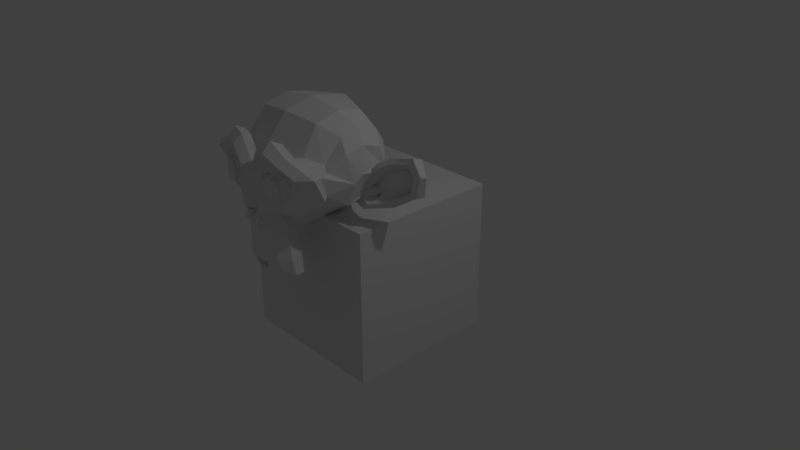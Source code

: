 # Source: MonkeySquare_GitTest_Sherri.blend  (saved by Blender 2.78.0; exported with 4.5.12 LTS)
import bpy
from mathutils import Matrix  # noqa: F401  (used for matrix-valued properties, if any)

bpy.ops.wm.read_factory_settings(use_empty=True)
scene = bpy.context.scene
scene.name = 'Scene'

# ---- collections
col_collection_1 = bpy.data.collections.new('Collection 1'); scene.collection.children.link(col_collection_1)

# ---- materials (node trees are filled in below, after node groups)
mat_material = bpy.data.materials.new('Material')
mat_material.alpha_threshold = 0.0
mat_material.use_transparent_shadow = False
mat_material.roughness = 0.5
mat_material.line_color = (0.0, 0.0, 0.0, 1.0)

# ---- material node trees

# ---- world
world_world = bpy.data.worlds.new('World'); scene.world = world_world
world_world.color = (0.05088, 0.05088, 0.05088)
world_world.use_sun_shadow = False
world_world.sun_shadow_jitter_overblur = 0.0
world_world.cycles.sampling_method = 'MANUAL'

# ---- cameras
cam_camera = bpy.data.cameras.new('Camera')
cam_camera.clip_end = 100.0
cam_camera.lens = 35.0
cam_camera.sensor_width = 32.0
cam_camera.sensor_height = 18.0
cam_camera.ortho_scale = 7.314
cam_camera.dof.focus_distance = 0.0
cam_camera.dof.aperture_fstop = 128.0

# ---- lights
light_lamp = bpy.data.lights.new('Lamp', 'POINT')
light_lamp.transmission_factor = 0.0
light_lamp.cutoff_distance = 30.0
light_lamp.energy = 100.0
light_lamp.shadow_buffer_clip_start = 1.001
light_lamp.shadow_soft_size = 0.1
light_lamp.shadow_maximum_resolution = 0.006
light_lamp.use_absolute_resolution = True

# ---- meshes
me_suzanne = bpy.data.meshes.new('Suzanne')
me_suzanne.from_pydata([(0.4375, -0.7656, 0.1641), (-0.4375, -0.7656, 0.1641), (0.5, -0.6875, 0.09375), (-0.5, -0.6875, 0.09375), (0.5469, -0.5781, 0.05469), (-0.5469, -0.5781, 0.05469), (0.3516, -0.6172, -0.02344), (-0.3516, -0.6172, -0.02344), (0.3516, -0.7188, 0.03125), (-0.3516, -0.7188, 0.03125), (0.3516, -0.7812, 0.1328), (-0.3516, -0.7812, 0.1328), (0.2734, -0.7969, 0.1641), (-0.2734, -0.7969, 0.1641), (0.2031, -0.7422, 0.09375), (-0.2031, -0.7422, 0.09375), (0.1562, -0.6484, 0.05469), (-0.1562, -0.6484, 0.05469), (0.07812, -0.6562, 0.2422), (-0.07812, -0.6562, 0.2422), (0.1406, -0.7422, 0.2422), (-0.1406, -0.7422, 0.2422), (0.2422, -0.7969, 0.2422), (-0.2422, -0.7969, 0.2422), (0.2734, -0.7969, 0.3281), (-0.2734, -0.7969, 0.3281), (0.2031, -0.7422, 0.3906), (-0.2031, -0.7422, 0.3906), (0.1562, -0.6484, 0.4375), (-0.1562, -0.6484, 0.4375), (0.3516, -0.6172, 0.5156), (-0.3516, -0.6172, 0.5156), (0.3516, -0.7188, 0.4531), (-0.3516, -0.7188, 0.4531), (0.3516, -0.7812, 0.3594), (-0.3516, -0.7812, 0.3594), (0.4375, -0.7656, 0.3281), (-0.4375, -0.7656, 0.3281), (0.5, -0.6875, 0.3906), (-0.5, -0.6875, 0.3906), (0.5469, -0.5781, 0.4375), (-0.5469, -0.5781, 0.4375), (0.625, -0.5625, 0.2422), (-0.625, -0.5625, 0.2422), (0.5625, -0.6719, 0.2422), (-0.5625, -0.6719, 0.2422), (0.4688, -0.7578, 0.2422), (-0.4688, -0.7578, 0.2422), (0.4766, -0.7734, 0.2422), (-0.4766, -0.7734, 0.2422), (0.4453, -0.7812, 0.3359), (-0.4453, -0.7812, 0.3359), (0.3516, -0.8047, 0.375), (-0.3516, -0.8047, 0.375), (0.2656, -0.8203, 0.3359), (-0.2656, -0.8203, 0.3359), (0.2266, -0.8203, 0.2422), (-0.2266, -0.8203, 0.2422), (0.2656, -0.8203, 0.1562), (-0.2656, -0.8203, 0.1562), (0.3516, -0.8281, 0.2422), (-0.3516, -0.8281, 0.2422), (0.3516, -0.8047, 0.1172), (-0.3516, -0.8047, 0.1172), (0.4453, -0.7812, 0.1562), (-0.4453, -0.7812, 0.1562), (0.0, -0.7422, 0.4297), (0.0, -0.8203, 0.3516), (0.0, -0.7344, -0.6797), (0.0, -0.7812, -0.3203), (0.0, -0.7969, -0.1875), (0.0, -0.7188, -0.7734), (0.0, -0.6016, 0.4062), (0.0, -0.5703, 0.5703), (0.0, 0.5469, 0.8984), (0.0, 0.8516, 0.5625), (0.0, 0.8281, 0.07031), (0.0, 0.3516, -0.3828), (0.2031, -0.5625, -0.1875), (-0.2031, -0.5625, -0.1875), (0.3125, -0.5703, -0.4375), (-0.3125, -0.5703, -0.4375), (0.3516, -0.5703, -0.6953), (-0.3516, -0.5703, -0.6953), (0.3672, -0.5312, -0.8906), (-0.3672, -0.5312, -0.8906), (0.3281, -0.5234, -0.9453), (-0.3281, -0.5234, -0.9453), (0.1797, -0.5547, -0.9688), (-0.1797, -0.5547, -0.9688), (0.0, -0.5781, -0.9844), (0.4375, -0.5312, -0.1406), (-0.4375, -0.5312, -0.1406), (0.6328, -0.5391, -0.03906), (-0.6328, -0.5391, -0.03906), (0.8281, -0.4453, 0.1484), (-0.8281, -0.4453, 0.1484), (0.8594, -0.5938, 0.4297), (-0.8594, -0.5938, 0.4297), (0.7109, -0.625, 0.4844), (-0.7109, -0.625, 0.4844), (0.4922, -0.6875, 0.6016), (-0.4922, -0.6875, 0.6016), (0.3203, -0.7344, 0.7578), (-0.3203, -0.7344, 0.7578), (0.1562, -0.7578, 0.7188), (-0.1562, -0.7578, 0.7188), (0.0625, -0.75, 0.4922), (-0.0625, -0.75, 0.4922), (0.1641, -0.7734, 0.4141), (-0.1641, -0.7734, 0.4141), (0.125, -0.7656, 0.3047), (-0.125, -0.7656, 0.3047), (0.2031, -0.7422, 0.09375), (-0.2031, -0.7422, 0.09375), (0.375, -0.7031, 0.01562), (-0.375, -0.7031, 0.01562), (0.4922, -0.6719, 0.0625), (-0.4922, -0.6719, 0.0625), (0.625, -0.6484, 0.1875), (-0.625, -0.6484, 0.1875), (0.6406, -0.6484, 0.2969), (-0.6406, -0.6484, 0.2969), (0.6016, -0.6641, 0.375), (-0.6016, -0.6641, 0.375), (0.4297, -0.7188, 0.4375), (-0.4297, -0.7188, 0.4375), (0.25, -0.7578, 0.4688), (-0.25, -0.7578, 0.4688), (0.0, -0.7344, -0.7656), (0.1094, -0.7344, -0.7188), (-0.1094, -0.7344, -0.7188), (0.1172, -0.7109, -0.8359), (-0.1172, -0.7109, -0.8359), (0.0625, -0.6953, -0.8828), (-0.0625, -0.6953, -0.8828), (0.0, -0.6875, -0.8906), (0.0, -0.75, -0.1953), (0.0, -0.7422, -0.1406), (0.1016, -0.7422, -0.1484), (-0.1016, -0.7422, -0.1484), (0.125, -0.75, -0.2266), (-0.125, -0.75, -0.2266), (0.08594, -0.7422, -0.2891), (-0.08594, -0.7422, -0.2891), (0.3984, -0.6719, -0.04688), (-0.3984, -0.6719, -0.04688), (0.6172, -0.625, 0.05469), (-0.6172, -0.625, 0.05469), (0.7266, -0.6016, 0.2031), (-0.7266, -0.6016, 0.2031), (0.7422, -0.6562, 0.375), (-0.7422, -0.6562, 0.375), (0.6875, -0.7266, 0.4141), (-0.6875, -0.7266, 0.4141), (0.4375, -0.7969, 0.5469), (-0.4375, -0.7969, 0.5469), (0.3125, -0.8359, 0.6406), (-0.3125, -0.8359, 0.6406), (0.2031, -0.8516, 0.6172), (-0.2031, -0.8516, 0.6172), (0.1016, -0.8438, 0.4297), (-0.1016, -0.8438, 0.4297), (0.125, -0.8125, -0.1016), (-0.125, -0.8125, -0.1016), (0.2109, -0.7109, -0.4453), (-0.2109, -0.7109, -0.4453), (0.25, -0.6875, -0.7031), (-0.25, -0.6875, -0.7031), (0.2656, -0.6641, -0.8203), (-0.2656, -0.6641, -0.8203), (0.2344, -0.6328, -0.9141), (-0.2344, -0.6328, -0.9141), (0.1641, -0.6328, -0.9297), (-0.1641, -0.6328, -0.9297), (0.0, -0.6406, -0.9453), (0.0, -0.7266, 0.04688), (0.0, -0.7656, 0.2109), (0.3281, -0.7422, 0.4766), (-0.3281, -0.7422, 0.4766), (0.1641, -0.75, 0.1406), (-0.1641, -0.75, 0.1406), (0.1328, -0.7578, 0.2109), (-0.1328, -0.7578, 0.2109), (0.1172, -0.7344, -0.6875), (-0.1172, -0.7344, -0.6875), (0.07812, -0.75, -0.4453), (-0.07812, -0.75, -0.4453), (0.0, -0.75, -0.4453), (0.0, -0.7422, -0.3281), (0.09375, -0.7812, -0.2734), (-0.09375, -0.7812, -0.2734), (0.1328, -0.7969, -0.2266), (-0.1328, -0.7969, -0.2266), (0.1094, -0.7812, -0.1328), (-0.1094, -0.7812, -0.1328), (0.03906, -0.7812, -0.125), (-0.03906, -0.7812, -0.125), (0.0, -0.8281, -0.2031), (0.04688, -0.8125, -0.1484), (-0.04688, -0.8125, -0.1484), (0.09375, -0.8125, -0.1562), (-0.09375, -0.8125, -0.1562), (0.1094, -0.8281, -0.2266), (-0.1094, -0.8281, -0.2266), (0.07812, -0.8047, -0.25), (-0.07812, -0.8047, -0.25), (0.0, -0.8047, -0.2891), (0.2578, -0.5547, -0.3125), (-0.2578, -0.5547, -0.3125), (0.1641, -0.7109, -0.2422), (-0.1641, -0.7109, -0.2422), (0.1797, -0.7109, -0.3125), (-0.1797, -0.7109, -0.3125), (0.2344, -0.5547, -0.25), (-0.2344, -0.5547, -0.25), (0.0, -0.6875, -0.875), (0.04688, -0.6875, -0.8672), (-0.04688, -0.6875, -0.8672), (0.09375, -0.7109, -0.8203), (-0.09375, -0.7109, -0.8203), (0.09375, -0.7266, -0.7422), (-0.09375, -0.7266, -0.7422), (0.0, -0.6562, -0.7812), (0.09375, -0.6641, -0.75), (-0.09375, -0.6641, -0.75), (0.09375, -0.6406, -0.8125), (-0.09375, -0.6406, -0.8125), (0.04688, -0.6328, -0.8516), (-0.04688, -0.6328, -0.8516), (0.0, -0.6328, -0.8594), (0.1719, -0.7812, 0.2188), (-0.1719, -0.7812, 0.2188), (0.1875, -0.7734, 0.1562), (-0.1875, -0.7734, 0.1562), (0.3359, -0.7578, 0.4297), (-0.3359, -0.7578, 0.4297), (0.2734, -0.7734, 0.4219), (-0.2734, -0.7734, 0.4219), (0.4219, -0.7734, 0.3984), (-0.4219, -0.7734, 0.3984), (0.5625, -0.6953, 0.3516), (-0.5625, -0.6953, 0.3516), (0.5859, -0.6875, 0.2891), (-0.5859, -0.6875, 0.2891), (0.5781, -0.6797, 0.1953), (-0.5781, -0.6797, 0.1953), (0.4766, -0.7188, 0.1016), (-0.4766, -0.7188, 0.1016), (0.375, -0.7422, 0.0625), (-0.375, -0.7422, 0.0625), (0.2266, -0.7812, 0.1094), (-0.2266, -0.7812, 0.1094), (0.1797, -0.7812, 0.2969), (-0.1797, -0.7812, 0.2969), (0.2109, -0.7812, 0.375), (-0.2109, -0.7812, 0.375), (0.2344, -0.7578, 0.3594), (-0.2344, -0.7578, 0.3594), (0.1953, -0.7578, 0.2969), (-0.1953, -0.7578, 0.2969), (0.2422, -0.7578, 0.125), (-0.2422, -0.7578, 0.125), (0.375, -0.7266, 0.08594), (-0.375, -0.7266, 0.08594), (0.4609, -0.7031, 0.1172), (-0.4609, -0.7031, 0.1172), (0.5469, -0.6719, 0.2109), (-0.5469, -0.6719, 0.2109), (0.5547, -0.6719, 0.2812), (-0.5547, -0.6719, 0.2812), (0.5312, -0.6797, 0.3359), (-0.5312, -0.6797, 0.3359), (0.4141, -0.75, 0.3906), (-0.4141, -0.75, 0.3906), (0.2812, -0.7656, 0.3984), (-0.2812, -0.7656, 0.3984), (0.3359, -0.75, 0.4062), (-0.3359, -0.75, 0.4062), (0.2031, -0.75, 0.1719), (-0.2031, -0.75, 0.1719), (0.1953, -0.75, 0.2266), (-0.1953, -0.75, 0.2266), (0.1094, -0.6094, 0.4609), (-0.1094, -0.6094, 0.4609), (0.1953, -0.6172, 0.6641), (-0.1953, -0.6172, 0.6641), (0.3359, -0.5938, 0.6875), (-0.3359, -0.5938, 0.6875), (0.4844, -0.5547, 0.5547), (-0.4844, -0.5547, 0.5547), (0.6797, -0.4922, 0.4531), (-0.6797, -0.4922, 0.4531), (0.7969, -0.4609, 0.4062), (-0.7969, -0.4609, 0.4062), (0.7734, -0.375, 0.1641), (-0.7734, -0.375, 0.1641), (0.6016, -0.4141, 0.0), (-0.6016, -0.4141, 0.0), (0.4375, -0.4688, -0.09375), (-0.4375, -0.4688, -0.09375), (0.0, -0.2891, 0.8984), (0.0, 0.07812, 0.9844), (0.0, 0.6719, -0.1953), (0.0, -0.1875, -0.4609), (0.0, -0.4609, -0.9766), (0.0, -0.3438, -0.8047), (0.0, -0.3203, -0.5703), (0.0, -0.2812, -0.4844), (0.8516, -0.05469, 0.2344), (-0.8516, -0.05469, 0.2344), (0.8594, 0.04688, 0.3203), (-0.8594, 0.04688, 0.3203), (0.7734, 0.4375, 0.2656), (-0.7734, 0.4375, 0.2656), (0.4609, 0.7031, 0.4375), (-0.4609, 0.7031, 0.4375), (0.7344, -0.07031, -0.04688), (-0.7344, -0.07031, -0.04688), (0.5938, 0.1641, -0.125), (-0.5938, 0.1641, -0.125), (0.6406, 0.4297, -0.007812), (-0.6406, 0.4297, -0.007812), (0.3359, 0.6641, 0.05469), (-0.3359, 0.6641, 0.05469), (0.2344, -0.4062, -0.3516), (-0.2344, -0.4062, -0.3516), (0.1797, -0.2578, -0.4141), (-0.1797, -0.2578, -0.4141), (0.2891, -0.3828, -0.7109), (-0.2891, -0.3828, -0.7109), (0.25, -0.3906, -0.5), (-0.25, -0.3906, -0.5), (0.3281, -0.3984, -0.9141), (-0.3281, -0.3984, -0.9141), (0.1406, -0.3672, -0.7578), (-0.1406, -0.3672, -0.7578), (0.125, -0.3594, -0.5391), (-0.125, -0.3594, -0.5391), (0.1641, -0.4375, -0.9453), (-0.1641, -0.4375, -0.9453), (0.2188, -0.4297, -0.2812), (-0.2188, -0.4297, -0.2812), (0.2109, -0.4688, -0.2266), (-0.2109, -0.4688, -0.2266), (0.2031, -0.5, -0.1719), (-0.2031, -0.5, -0.1719), (0.2109, -0.1641, -0.3906), (-0.2109, -0.1641, -0.3906), (0.2969, 0.2656, -0.3125), (-0.2969, 0.2656, -0.3125), (0.3438, 0.5391, -0.1484), (-0.3438, 0.5391, -0.1484), (0.4531, 0.3828, 0.8672), (-0.4531, 0.3828, 0.8672), (0.4531, 0.07031, 0.9297), (-0.4531, 0.07031, 0.9297), (0.4531, -0.2344, 0.8516), (-0.4531, -0.2344, 0.8516), (0.4609, -0.4297, 0.5234), (-0.4609, -0.4297, 0.5234), (0.7266, -0.3359, 0.4062), (-0.7266, -0.3359, 0.4062), (0.6328, -0.2812, 0.4531), (-0.6328, -0.2812, 0.4531), (0.6406, -0.05469, 0.7031), (-0.6406, -0.05469, 0.7031), (0.7969, -0.125, 0.5625), (-0.7969, -0.125, 0.5625), (0.7969, 0.1172, 0.6172), (-0.7969, 0.1172, 0.6172), (0.6406, 0.1953, 0.75), (-0.6406, 0.1953, 0.75), (0.6406, 0.4453, 0.6797), (-0.6406, 0.4453, 0.6797), (0.7969, 0.3594, 0.5391), (-0.7969, 0.3594, 0.5391), (0.6172, 0.5859, 0.3281), (-0.6172, 0.5859, 0.3281), (0.4844, 0.5469, 0.02344), (-0.4844, 0.5469, 0.02344), (0.8203, 0.2031, 0.3281), (-0.8203, 0.2031, 0.3281), (0.4062, -0.1484, -0.1719), (-0.4062, -0.1484, -0.1719), (0.4297, 0.2109, -0.1953), (-0.4297, 0.2109, -0.1953), (0.8906, 0.2344, 0.4062), (-0.8906, 0.2344, 0.4062), (0.7734, 0.125, -0.1406), (-0.7734, 0.125, -0.1406), (1.039, 0.3281, -0.1016), (-1.039, 0.3281, -0.1016), (1.281, 0.4297, 0.05469), (-1.281, 0.4297, 0.05469), (1.352, 0.4219, 0.3203), (-1.352, 0.4219, 0.3203), (1.234, 0.4219, 0.5078), (-1.234, 0.4219, 0.5078), (1.023, 0.3125, 0.4766), (-1.023, 0.3125, 0.4766), (1.016, 0.2891, 0.4141), (-1.016, 0.2891, 0.4141), (1.188, 0.3906, 0.4375), (-1.188, 0.3906, 0.4375), (1.266, 0.4062, 0.2891), (-1.266, 0.4062, 0.2891), (1.211, 0.4062, 0.07812), (-1.211, 0.4062, 0.07812), (1.031, 0.3047, -0.03906), (-1.031, 0.3047, -0.03906), (0.8281, 0.1328, -0.07031), (-0.8281, 0.1328, -0.07031), (0.9219, 0.2188, 0.3594), (-0.9219, 0.2188, 0.3594), (0.9453, 0.2891, 0.3047), (-0.9453, 0.2891, 0.3047), (0.8828, 0.2109, -0.02344), (-0.8828, 0.2109, -0.02344), (1.039, 0.3672, 0.0), (-1.039, 0.3672, 0.0), (1.188, 0.4453, 0.09375), (-1.188, 0.4453, 0.09375), (1.234, 0.4453, 0.25), (-1.234, 0.4453, 0.25), (1.172, 0.4375, 0.3594), (-1.172, 0.4375, 0.3594), (1.023, 0.3594, 0.3438), (-1.023, 0.3594, 0.3438), (0.8438, 0.2109, 0.2891), (-0.8438, 0.2109, 0.2891), (0.8359, 0.2734, 0.1719), (-0.8359, 0.2734, 0.1719), (0.7578, 0.2734, 0.09375), (-0.7578, 0.2734, 0.09375), (0.8203, 0.2734, 0.08594), (-0.8203, 0.2734, 0.08594), (0.8438, 0.2734, 0.01562), (-0.8438, 0.2734, 0.01562), (0.8125, 0.2734, -0.01562), (-0.8125, 0.2734, -0.01562), (0.7266, 0.07031, 0.0), (-0.7266, 0.07031, 0.0), (0.7188, 0.1719, -0.02344), (-0.7188, 0.1719, -0.02344), (0.7188, 0.1875, 0.03906), (-0.7188, 0.1875, 0.03906), (0.7969, 0.2109, 0.2031), (-0.7969, 0.2109, 0.2031), (0.8906, 0.2656, 0.2422), (-0.8906, 0.2656, 0.2422), (0.8906, 0.3203, 0.2344), (-0.8906, 0.3203, 0.2344), (0.8125, 0.3203, -0.01562), (-0.8125, 0.3203, -0.01562), (0.8516, 0.3203, 0.01562), (-0.8516, 0.3203, 0.01562), (0.8281, 0.3203, 0.07812), (-0.8281, 0.3203, 0.07812), (0.7656, 0.3203, 0.09375), (-0.7656, 0.3203, 0.09375), (0.8438, 0.3203, 0.1719), (-0.8438, 0.3203, 0.1719), (1.039, 0.4141, 0.3281), (-1.039, 0.4141, 0.3281), (1.188, 0.4844, 0.3438), (-1.188, 0.4844, 0.3438), (1.258, 0.4922, 0.2422), (-1.258, 0.4922, 0.2422), (1.211, 0.4844, 0.08594), (-1.211, 0.4844, 0.08594), (1.047, 0.4219, 0.0), (-1.047, 0.4219, 0.0), (0.8828, 0.2656, -0.01562), (-0.8828, 0.2656, -0.01562), (0.9531, 0.3438, 0.2891), (-0.9531, 0.3438, 0.2891), (0.8906, 0.3281, 0.1094), (-0.8906, 0.3281, 0.1094), (0.9375, 0.3359, 0.0625), (-0.9375, 0.3359, 0.0625), (1.0, 0.3672, 0.125), (-1.0, 0.3672, 0.125), (0.9609, 0.3516, 0.1719), (-0.9609, 0.3516, 0.1719), (1.016, 0.375, 0.2344), (-1.016, 0.375, 0.2344), (1.055, 0.3828, 0.1875), (-1.055, 0.3828, 0.1875), (1.109, 0.3906, 0.2109), (-1.109, 0.3906, 0.2109), (1.086, 0.3906, 0.2734), (-1.086, 0.3906, 0.2734), (1.023, 0.4844, 0.4375), (-1.023, 0.4844, 0.4375), (1.25, 0.5469, 0.4688), (-1.25, 0.5469, 0.4688), (1.367, 0.5, 0.2969), (-1.367, 0.5, 0.2969), (1.312, 0.5312, 0.05469), (-1.312, 0.5312, 0.05469), (1.039, 0.4922, -0.08594), (-1.039, 0.4922, -0.08594), (0.7891, 0.3281, -0.125), (-0.7891, 0.3281, -0.125), (0.8594, 0.3828, 0.3828), (-0.8594, 0.3828, 0.3828)], [], [(46, 0, 2, 44), (3, 1, 47, 45), (44, 2, 4, 42), (5, 3, 45, 43), (2, 8, 6, 4), (7, 9, 3, 5), (0, 10, 8, 2), (9, 11, 1, 3), (10, 12, 14, 8), (15, 13, 11, 9), (8, 14, 16, 6), (17, 15, 9, 7), (14, 20, 18, 16), (19, 21, 15, 17), (12, 22, 20, 14), (21, 23, 13, 15), (22, 24, 26, 20), (27, 25, 23, 21), (20, 26, 28, 18), (29, 27, 21, 19), (26, 32, 30, 28), (31, 33, 27, 29), (24, 34, 32, 26), (33, 35, 25, 27), (34, 36, 38, 32), (39, 37, 35, 33), (32, 38, 40, 30), (41, 39, 33, 31), (38, 44, 42, 40), (43, 45, 39, 41), (36, 46, 44, 38), (45, 47, 37, 39), (46, 36, 50, 48), (51, 37, 47, 49), (36, 34, 52, 50), (53, 35, 37, 51), (34, 24, 54, 52), (55, 25, 35, 53), (24, 22, 56, 54), (57, 23, 25, 55), (22, 12, 58, 56), (59, 13, 23, 57), (12, 10, 62, 58), (63, 11, 13, 59), (10, 0, 64, 62), (65, 1, 11, 63), (0, 46, 48, 64), (49, 47, 1, 65), (60, 64, 48), (49, 65, 61), (62, 64, 60), (61, 65, 63), (60, 58, 62), (63, 59, 61), (60, 56, 58), (59, 57, 61), (60, 54, 56), (57, 55, 61), (60, 52, 54), (55, 53, 61), (60, 50, 52), (53, 51, 61), (60, 48, 50), (51, 49, 61), (88, 173, 175, 90), (175, 174, 89, 90), (86, 171, 173, 88), (174, 172, 87, 89), (84, 169, 171, 86), (172, 170, 85, 87), (82, 167, 169, 84), (170, 168, 83, 85), (80, 165, 167, 82), (168, 166, 81, 83), (78, 91, 145, 163), (146, 92, 79, 164), (91, 93, 147, 145), (148, 94, 92, 146), (93, 95, 149, 147), (150, 96, 94, 148), (95, 97, 151, 149), (152, 98, 96, 150), (97, 99, 153, 151), (154, 100, 98, 152), (99, 101, 155, 153), (156, 102, 100, 154), (101, 103, 157, 155), (158, 104, 102, 156), (103, 105, 159, 157), (160, 106, 104, 158), (105, 107, 161, 159), (162, 108, 106, 160), (107, 66, 67, 161), (67, 66, 108, 162), (109, 127, 159, 161), (160, 128, 110, 162), (127, 178, 157, 159), (158, 179, 128, 160), (125, 155, 157, 178), (158, 156, 126, 179), (123, 153, 155, 125), (156, 154, 124, 126), (121, 151, 153, 123), (154, 152, 122, 124), (119, 149, 151, 121), (152, 150, 120, 122), (117, 147, 149, 119), (150, 148, 118, 120), (115, 145, 147, 117), (148, 146, 116, 118), (113, 163, 145, 115), (146, 164, 114, 116), (113, 180, 176, 163), (176, 181, 114, 164), (109, 161, 67, 111), (67, 162, 110, 112), (111, 67, 177, 182), (177, 67, 112, 183), (176, 180, 182, 177), (183, 181, 176, 177), (134, 136, 175, 173), (175, 136, 135, 174), (132, 134, 173, 171), (174, 135, 133, 172), (130, 132, 171, 169), (172, 133, 131, 170), (165, 186, 184, 167), (185, 187, 166, 168), (130, 169, 167, 184), (168, 170, 131, 185), (143, 189, 188, 186), (188, 189, 144, 187), (184, 186, 188, 68), (188, 187, 185, 68), (129, 130, 184, 68), (185, 131, 129, 68), (141, 192, 190, 143), (191, 193, 142, 144), (139, 194, 192, 141), (193, 195, 140, 142), (138, 196, 194, 139), (195, 197, 138, 140), (137, 70, 196, 138), (197, 70, 137, 138), (189, 143, 190, 69), (191, 144, 189, 69), (69, 190, 205, 207), (206, 191, 69, 207), (70, 198, 199, 196), (200, 198, 70, 197), (196, 199, 201, 194), (202, 200, 197, 195), (194, 201, 203, 192), (204, 202, 195, 193), (192, 203, 205, 190), (206, 204, 193, 191), (198, 203, 201, 199), (202, 204, 198, 200), (198, 207, 205, 203), (206, 207, 198, 204), (138, 139, 163, 176), (164, 140, 138, 176), (139, 141, 210, 163), (211, 142, 140, 164), (141, 143, 212, 210), (213, 144, 142, 211), (143, 186, 165, 212), (166, 187, 144, 213), (80, 208, 212, 165), (213, 209, 81, 166), (208, 214, 210, 212), (211, 215, 209, 213), (78, 163, 210, 214), (211, 164, 79, 215), (130, 129, 71, 221), (71, 129, 131, 222), (132, 130, 221, 219), (222, 131, 133, 220), (134, 132, 219, 217), (220, 133, 135, 218), (136, 134, 217, 216), (218, 135, 136, 216), (216, 217, 228, 230), (229, 218, 216, 230), (217, 219, 226, 228), (227, 220, 218, 229), (219, 221, 224, 226), (225, 222, 220, 227), (221, 71, 223, 224), (223, 71, 222, 225), (223, 230, 228, 224), (229, 230, 223, 225), (224, 228, 226), (227, 229, 225), (182, 180, 233, 231), (234, 181, 183, 232), (111, 182, 231, 253), (232, 183, 112, 254), (109, 111, 253, 255), (254, 112, 110, 256), (180, 113, 251, 233), (252, 114, 181, 234), (113, 115, 249, 251), (250, 116, 114, 252), (115, 117, 247, 249), (248, 118, 116, 250), (117, 119, 245, 247), (246, 120, 118, 248), (119, 121, 243, 245), (244, 122, 120, 246), (121, 123, 241, 243), (242, 124, 122, 244), (123, 125, 239, 241), (240, 126, 124, 242), (125, 178, 235, 239), (236, 179, 126, 240), (178, 127, 237, 235), (238, 128, 179, 236), (127, 109, 255, 237), (256, 110, 128, 238), (237, 255, 257, 275), (258, 256, 238, 276), (235, 237, 275, 277), (276, 238, 236, 278), (239, 235, 277, 273), (278, 236, 240, 274), (241, 239, 273, 271), (274, 240, 242, 272), (243, 241, 271, 269), (272, 242, 244, 270), (245, 243, 269, 267), (270, 244, 246, 268), (247, 245, 267, 265), (268, 246, 248, 266), (249, 247, 265, 263), (266, 248, 250, 264), (251, 249, 263, 261), (264, 250, 252, 262), (233, 251, 261, 279), (262, 252, 234, 280), (255, 253, 259, 257), (260, 254, 256, 258), (253, 231, 281, 259), (282, 232, 254, 260), (231, 233, 279, 281), (280, 234, 232, 282), (66, 107, 283, 72), (284, 108, 66, 72), (107, 105, 285, 283), (286, 106, 108, 284), (105, 103, 287, 285), (288, 104, 106, 286), (103, 101, 289, 287), (290, 102, 104, 288), (101, 99, 291, 289), (292, 100, 102, 290), (99, 97, 293, 291), (294, 98, 100, 292), (97, 95, 295, 293), (296, 96, 98, 294), (95, 93, 297, 295), (298, 94, 96, 296), (93, 91, 299, 297), (300, 92, 94, 298), (307, 308, 327, 337), (328, 308, 307, 338), (306, 307, 337, 335), (338, 307, 306, 336), (305, 306, 335, 339), (336, 306, 305, 340), (88, 90, 305, 339), (305, 90, 89, 340), (86, 88, 339, 333), (340, 89, 87, 334), (84, 86, 333, 329), (334, 87, 85, 330), (82, 84, 329, 331), (330, 85, 83, 332), (329, 335, 337, 331), (338, 336, 330, 332), (329, 333, 339, 335), (340, 334, 330, 336), (325, 331, 337, 327), (338, 332, 326, 328), (80, 82, 331, 325), (332, 83, 81, 326), (208, 341, 343, 214), (344, 342, 209, 215), (80, 325, 341, 208), (342, 326, 81, 209), (78, 214, 343, 345), (344, 215, 79, 346), (78, 345, 299, 91), (300, 346, 79, 92), (76, 323, 351, 303), (352, 324, 76, 303), (303, 351, 349, 77), (350, 352, 303, 77), (77, 349, 347, 304), (348, 350, 77, 304), (304, 347, 327, 308), (328, 348, 304, 308), (325, 327, 347, 341), (348, 328, 326, 342), (295, 297, 317, 309), (318, 298, 296, 310), (75, 315, 323, 76), (324, 316, 75, 76), (301, 357, 355, 302), (356, 358, 301, 302), (302, 355, 353, 74), (354, 356, 302, 74), (74, 353, 315, 75), (316, 354, 74, 75), (291, 293, 361, 363), (362, 294, 292, 364), (363, 361, 367, 365), (368, 362, 364, 366), (365, 367, 369, 371), (370, 368, 366, 372), (371, 369, 375, 373), (376, 370, 372, 374), (313, 377, 373, 375), (374, 378, 314, 376), (315, 353, 373, 377), (374, 354, 316, 378), (353, 355, 371, 373), (372, 356, 354, 374), (355, 357, 365, 371), (366, 358, 356, 372), (357, 359, 363, 365), (364, 360, 358, 366), (289, 291, 363, 359), (364, 292, 290, 360), (73, 359, 357, 301), (358, 360, 73, 301), (283, 285, 287, 289), (288, 286, 284, 290), (283, 289, 359, 73), (360, 290, 284, 73), (72, 283, 73), (73, 284, 72), (293, 295, 309, 361), (310, 296, 294, 362), (309, 311, 367, 361), (368, 312, 310, 362), (311, 381, 369, 367), (370, 382, 312, 368), (313, 375, 369, 381), (370, 376, 314, 382), (347, 349, 385, 383), (386, 350, 348, 384), (317, 383, 385, 319), (386, 384, 318, 320), (297, 299, 383, 317), (384, 300, 298, 318), (299, 343, 341, 383), (342, 344, 300, 384), (341, 347, 383), (384, 348, 342), (299, 345, 343), (344, 346, 300), (313, 321, 379, 377), (380, 322, 314, 378), (315, 377, 379, 323), (380, 378, 316, 324), (319, 385, 379, 321), (380, 386, 320, 322), (349, 351, 379, 385), (380, 352, 350, 386), (323, 379, 351), (352, 380, 324), (399, 387, 413, 401), (414, 388, 400, 402), (399, 401, 403, 397), (404, 402, 400, 398), (397, 403, 405, 395), (406, 404, 398, 396), (395, 405, 407, 393), (408, 406, 396, 394), (393, 407, 409, 391), (410, 408, 394, 392), (391, 409, 411, 389), (412, 410, 392, 390), (409, 419, 417, 411), (418, 420, 410, 412), (407, 421, 419, 409), (420, 422, 408, 410), (405, 423, 421, 407), (422, 424, 406, 408), (403, 425, 423, 405), (424, 426, 404, 406), (401, 427, 425, 403), (426, 428, 402, 404), (401, 413, 415, 427), (416, 414, 402, 428), (317, 319, 443, 441), (444, 320, 318, 442), (319, 389, 411, 443), (412, 390, 320, 444), (309, 317, 441, 311), (442, 318, 310, 312), (381, 429, 413, 387), (414, 430, 382, 388), (411, 417, 439, 443), (440, 418, 412, 444), (437, 445, 443, 439), (444, 446, 438, 440), (433, 445, 437, 435), (438, 446, 434, 436), (431, 447, 445, 433), (446, 448, 432, 434), (429, 447, 431, 449), (432, 448, 430, 450), (413, 429, 449, 415), (450, 430, 414, 416), (311, 447, 429, 381), (430, 448, 312, 382), (311, 441, 445, 447), (446, 442, 312, 448), (441, 443, 445), (446, 444, 442), (415, 449, 451, 475), (452, 450, 416, 476), (449, 431, 461, 451), (462, 432, 450, 452), (431, 433, 459, 461), (460, 434, 432, 462), (433, 435, 457, 459), (458, 436, 434, 460), (435, 437, 455, 457), (456, 438, 436, 458), (437, 439, 453, 455), (454, 440, 438, 456), (439, 417, 473, 453), (474, 418, 440, 454), (427, 415, 475, 463), (476, 416, 428, 464), (425, 427, 463, 465), (464, 428, 426, 466), (423, 425, 465, 467), (466, 426, 424, 468), (421, 423, 467, 469), (468, 424, 422, 470), (419, 421, 469, 471), (470, 422, 420, 472), (417, 419, 471, 473), (472, 420, 418, 474), (457, 455, 479, 477), (480, 456, 458, 478), (477, 479, 481, 483), (482, 480, 478, 484), (483, 481, 487, 485), (488, 482, 484, 486), (485, 487, 489, 491), (490, 488, 486, 492), (463, 475, 485, 491), (486, 476, 464, 492), (451, 483, 485, 475), (486, 484, 452, 476), (451, 461, 477, 483), (478, 462, 452, 484), (457, 477, 461, 459), (462, 478, 458, 460), (453, 473, 479, 455), (480, 474, 454, 456), (471, 481, 479, 473), (480, 482, 472, 474), (469, 487, 481, 471), (482, 488, 470, 472), (467, 489, 487, 469), (488, 490, 468, 470), (465, 491, 489, 467), (490, 492, 466, 468), (463, 491, 465), (466, 492, 464), (391, 389, 503, 501), (504, 390, 392, 502), (393, 391, 501, 499), (502, 392, 394, 500), (395, 393, 499, 497), (500, 394, 396, 498), (397, 395, 497, 495), (498, 396, 398, 496), (399, 397, 495, 493), (496, 398, 400, 494), (387, 399, 493, 505), (494, 400, 388, 506), (493, 501, 503, 505), (504, 502, 494, 506), (493, 495, 499, 501), (500, 496, 494, 502), (495, 497, 499), (500, 498, 496), (313, 381, 387, 505), (388, 382, 314, 506), (313, 505, 503, 321), (504, 506, 314, 322), (319, 321, 503, 389), (504, 322, 320, 390)])
me_suzanne.use_remesh_preserve_volume = False
me_suzanne.use_remesh_preserve_attributes = False
me_suzanne.use_mirror_vertex_groups = False
me_suzanne.update()
me_cube = bpy.data.meshes.new('Cube')
me_cube.from_pydata([(1.0, 1.0, -1.0), (1.0, -1.0, -1.0), (-1.0, -1.0, -1.0), (-1.0, 1.0, -1.0), (1.0, 1.0, 1.0), (1.0, -1.0, 1.0), (-1.0, -1.0, 1.0), (-1.0, 1.0, 1.0)], [], [(0, 1, 2, 3), (4, 7, 6, 5), (0, 4, 5, 1), (1, 5, 6, 2), (2, 6, 7, 3), (4, 0, 3, 7)])
me_cube.materials.append(mat_material)
me_cube.use_remesh_preserve_volume = False
me_cube.use_remesh_preserve_attributes = False
me_cube.use_mirror_vertex_groups = False
me_cube.update()

# ---- objects
ob_suzanne = bpy.data.objects.new('Suzanne', me_suzanne)
ob_cube = bpy.data.objects.new('Cube', me_cube)
ob_lamp = bpy.data.objects.new('Lamp', light_lamp)
ob_camera = bpy.data.objects.new('Camera', cam_camera)

# ---- transforms, parenting, visibility, modifiers, constraints
ob_suzanne.location = (0.1238, -0.9736, 1.364)
ob_suzanne.lineart.crease_threshold = 0.0
ob_cube.location = (0.0, 0.0, 0.0)
ob_cube.lock_rotations_4d = False
ob_cube.empty_display_type = 'ARROWS'
ob_cube.lineart.crease_threshold = 0.0
ob_lamp.location = (4.076, 1.005, 5.904)
ob_lamp.rotation_euler = (0.6503, 0.05522, 1.866)
ob_lamp.lock_rotations_4d = False
ob_lamp.empty_display_type = 'ARROWS'
ob_lamp.color = (0.0, 0.0, 0.0, 0.0)
ob_lamp.lineart.crease_threshold = 0.0
ob_camera.location = (7.481, -6.508, 5.344)
ob_camera.rotation_euler = (1.109, 0.0, 0.8149)
ob_camera.lock_rotations_4d = False
ob_camera.empty_display_type = 'ARROWS'
ob_camera.color = (0.0, 0.0, 0.0, 0.0)
ob_camera.display_type = 'WIRE'
ob_camera.lineart.crease_threshold = 0.0

# ---- collection membership
col_collection_1.objects.link(ob_suzanne)
col_collection_1.objects.link(ob_cube)
col_collection_1.objects.link(ob_lamp)
col_collection_1.objects.link(ob_camera)

# ---- scene / render settings (as saved in the file)
scene.camera = ob_camera
scene.frame_start = 1; scene.frame_end = 250; scene.frame_set(1)
scene.render.engine = 'BLENDER_EEVEE_NEXT'
scene.render.resolution_percentage = 50
scene.render.dither_intensity = 0.0
scene.cycles.use_denoising = False
scene.cycles.samples = 128
scene.cycles.sampling_pattern = 'TABULATED_SOBOL'
scene.cycles.light_sampling_threshold = 0.0
scene.cycles.use_adaptive_sampling = False
scene.cycles.use_light_tree = False
scene.cycles.blur_glossy = 0.0
scene.cycles.sample_clamp_indirect = 0.0
scene.view_settings.view_transform = 'Standard'
bpy.context.view_layer.update()
